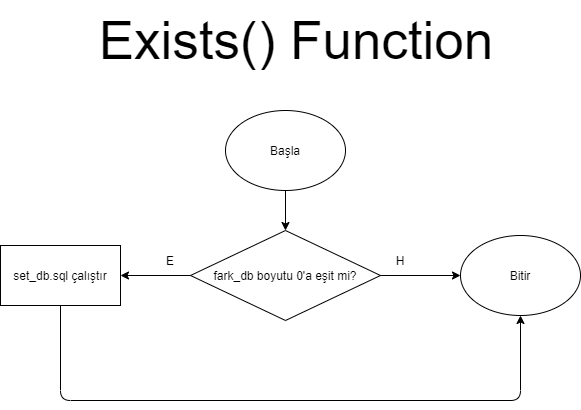

The diagram above was exported from draw.io. Its source (the exported page's mxGraphModel, read from the mxfile embedded in the PNG):
<mxGraphModel dx="1021" dy="574" grid="1" gridSize="10" guides="1" tooltips="1" connect="1" arrows="1" fold="1" page="1" pageScale="1" pageWidth="413" pageHeight="583" math="0" shadow="0">
  <root>
    <mxCell id="0" />
    <mxCell id="1" parent="0" />
    <mxCell id="ovCKEEM3DSxunQcHW5gj-1" value="Başla" style="ellipse;whiteSpace=wrap;html=1;" vertex="1" parent="1">
      <mxGeometry x="349" y="230" width="120" height="80" as="geometry" />
    </mxCell>
    <mxCell id="ovCKEEM3DSxunQcHW5gj-2" value="&lt;span style=&quot;background-color: rgb(255 , 255 , 255)&quot;&gt;fark_db boyutu 0'a eşit mi?&lt;br&gt;&lt;/span&gt;" style="rhombus;whiteSpace=wrap;html=1;" vertex="1" parent="1">
      <mxGeometry x="314" y="350" width="190" height="90" as="geometry" />
    </mxCell>
    <mxCell id="ovCKEEM3DSxunQcHW5gj-3" value="" style="endArrow=classic;html=1;exitX=0.5;exitY=1;exitDx=0;exitDy=0;" edge="1" parent="1" source="ovCKEEM3DSxunQcHW5gj-1" target="ovCKEEM3DSxunQcHW5gj-2">
      <mxGeometry width="50" height="50" relative="1" as="geometry">
        <mxPoint x="489" y="370" as="sourcePoint" />
        <mxPoint x="539" y="320" as="targetPoint" />
      </mxGeometry>
    </mxCell>
    <mxCell id="ovCKEEM3DSxunQcHW5gj-4" value="set_db.sql çalıştır" style="rounded=0;whiteSpace=wrap;html=1;strokeColor=#000000;" vertex="1" parent="1">
      <mxGeometry x="124" y="365" width="120" height="60" as="geometry" />
    </mxCell>
    <mxCell id="ovCKEEM3DSxunQcHW5gj-7" value="" style="endArrow=classic;html=1;exitX=0;exitY=0.5;exitDx=0;exitDy=0;entryX=1;entryY=0.5;entryDx=0;entryDy=0;" edge="1" parent="1" source="ovCKEEM3DSxunQcHW5gj-2" target="ovCKEEM3DSxunQcHW5gj-4">
      <mxGeometry width="50" height="50" relative="1" as="geometry">
        <mxPoint x="394" y="470" as="sourcePoint" />
        <mxPoint x="444" y="420" as="targetPoint" />
      </mxGeometry>
    </mxCell>
    <mxCell id="ovCKEEM3DSxunQcHW5gj-8" value="E" style="text;html=1;strokeColor=none;fillColor=none;align=center;verticalAlign=middle;whiteSpace=wrap;rounded=0;" vertex="1" parent="1">
      <mxGeometry x="274" y="370" width="40" height="20" as="geometry" />
    </mxCell>
    <mxCell id="ovCKEEM3DSxunQcHW5gj-10" value="" style="endArrow=classic;html=1;entryX=0;entryY=0.5;entryDx=0;entryDy=0;exitX=1;exitY=0.5;exitDx=0;exitDy=0;" edge="1" parent="1" source="ovCKEEM3DSxunQcHW5gj-2" target="ovCKEEM3DSxunQcHW5gj-13">
      <mxGeometry width="50" height="50" relative="1" as="geometry">
        <mxPoint x="504" y="490" as="sourcePoint" />
        <mxPoint x="584" y="395" as="targetPoint" />
      </mxGeometry>
    </mxCell>
    <mxCell id="ovCKEEM3DSxunQcHW5gj-11" value="H" style="text;html=1;strokeColor=none;fillColor=none;align=center;verticalAlign=middle;whiteSpace=wrap;rounded=0;" vertex="1" parent="1">
      <mxGeometry x="504" y="370" width="40" height="20" as="geometry" />
    </mxCell>
    <mxCell id="ovCKEEM3DSxunQcHW5gj-12" value="&lt;font style=&quot;font-size: 53px&quot;&gt;Exists() Function&lt;/font&gt;" style="text;html=1;strokeColor=none;fillColor=none;align=center;verticalAlign=middle;whiteSpace=wrap;rounded=0;" vertex="1" parent="1">
      <mxGeometry x="160" y="120" width="520" height="80" as="geometry" />
    </mxCell>
    <mxCell id="ovCKEEM3DSxunQcHW5gj-13" value="Bitir" style="ellipse;whiteSpace=wrap;html=1;strokeColor=#000000;" vertex="1" parent="1">
      <mxGeometry x="584" y="355" width="120" height="80" as="geometry" />
    </mxCell>
    <mxCell id="ovCKEEM3DSxunQcHW5gj-14" value="" style="endArrow=classic;html=1;exitX=0.5;exitY=1;exitDx=0;exitDy=0;entryX=0.5;entryY=1;entryDx=0;entryDy=0;" edge="1" parent="1" source="ovCKEEM3DSxunQcHW5gj-4" target="ovCKEEM3DSxunQcHW5gj-13">
      <mxGeometry width="50" height="50" relative="1" as="geometry">
        <mxPoint x="150" y="490" as="sourcePoint" />
        <mxPoint x="200" y="440" as="targetPoint" />
        <Array as="points">
          <mxPoint x="184" y="520" />
          <mxPoint x="644" y="520" />
        </Array>
      </mxGeometry>
    </mxCell>
  </root>
</mxGraphModel>